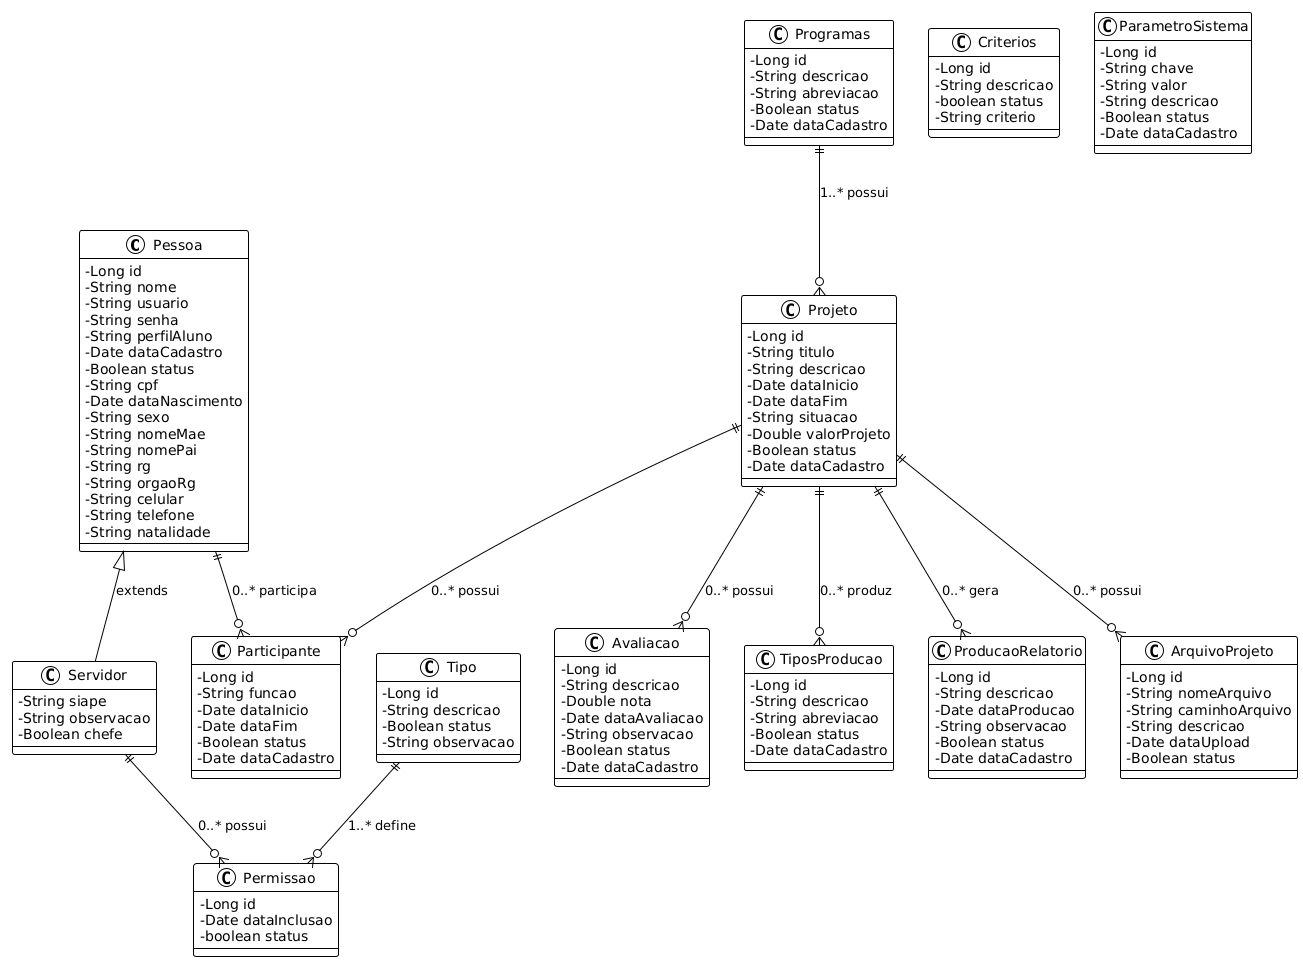

The diagram above was rendered by PlantUML. Its source (embedded in the PNG):
@startuml
!theme plain
skinparam classAttributeIconSize 0

' ==========================================
' MÓDULO COPE - Coordenação de Pesquisa e Extensão
' ==========================================

' Entidades de Base (importadas de outros módulos)
class Pessoa {
  - Long id
  - String nome
  - String usuario
  - String senha
  - String perfilAluno
  - Date dataCadastro
  - Boolean status
  - String cpf
  - Date dataNascimento
  - String sexo
  - String nomeMae
  - String nomePai
  - String rg
  - String orgaoRg
  - String celular
  - String telefone
  - String natalidade
}

class Servidor {
  - String siape
  - String observacao
  - Boolean chefe
}

class Tipo {
  - Long id
  - String descricao
  - Boolean status
  - String observacao
}

class Permissao {
  - Long id
  - Date dataInclusao
  - boolean status
}

' ==========================================
' ENTIDADES ESPECÍFICAS DO MÓDULO COPE
' ==========================================

class Programas {
  - Long id
  - String descricao
  - String abreviacao
  - Boolean status
  - Date dataCadastro
}

class Projeto {
  - Long id
  - String titulo
  - String descricao
  - Date dataInicio
  - Date dataFim
  - String situacao
  - Double valorProjeto
  - Boolean status
  - Date dataCadastro
}

class Participante {
  - Long id
  - String funcao
  - Date dataInicio
  - Date dataFim
  - Boolean status
  - Date dataCadastro
}

class Avaliacao {
  - Long id
  - String descricao
  - Double nota
  - Date dataAvaliacao
  - String observacao
  - Boolean status
  - Date dataCadastro
}

class Criterios {
  - Long id
  - String descricao
  - boolean status
  - String criterio
}

class TiposProducao {
  - Long id
  - String descricao
  - String abreviacao
  - Boolean status
  - Date dataCadastro
}

class ProducaoRelatorio {
  - Long id
  - String descricao
  - Date dataProducao
  - String observacao
  - Boolean status
  - Date dataCadastro
}

class ParametroSistema {
  - Long id
  - String chave
  - String valor
  - String descricao
  - Boolean status
  - Date dataCadastro
}

class ArquivoProjeto {
  - Long id
  - String nomeArquivo
  - String caminhoArquivo
  - String descricao
  - Date dataUpload
  - Boolean status
}

' ==========================================
' RELACIONAMENTOS COM MULTIPLICIDADES
' ==========================================

' Herança (1:1)
Pessoa <|-- Servidor : extends

' Relacionamentos 1:N (Um para Muitos)
Servidor ||--o{ Permissao : "0..* possui"
Tipo ||--o{ Permissao : "1..* define"
Programas ||--o{ Projeto : "1..* possui"
Projeto ||--o{ Participante : "0..* possui"
Pessoa ||--o{ Participante : "0..* participa"
Projeto ||--o{ Avaliacao : "0..* possui"
Projeto ||--o{ TiposProducao : "0..* produz"
Projeto ||--o{ ProducaoRelatorio : "0..* gera"
Projeto ||--o{ ArquivoProjeto : "0..* possui"
@enduml